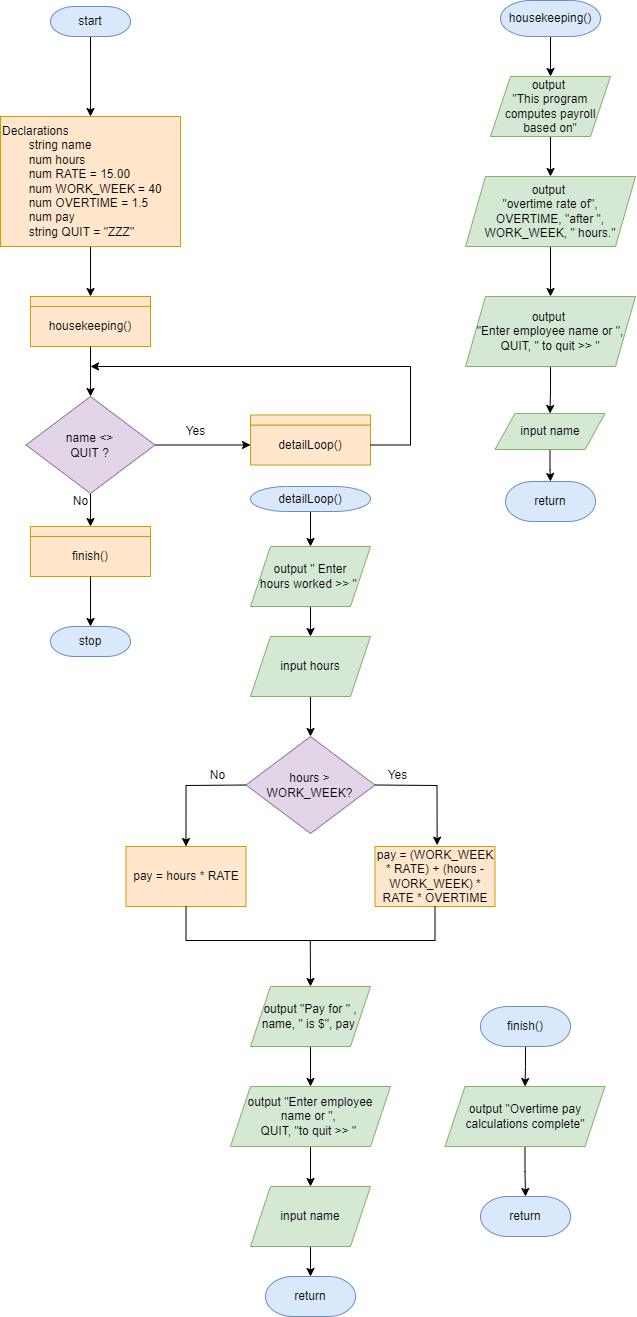

The diagram above was exported from draw.io. Its source (the exported page's mxGraphModel, read from the mxfile embedded in the PNG):
<mxGraphModel dx="1378" dy="1055" grid="0" gridSize="10" guides="1" tooltips="1" connect="1" arrows="1" fold="1" page="0" pageScale="1" pageWidth="850" pageHeight="1100" math="0" shadow="0">
  <root>
    <mxCell id="0" />
    <mxCell id="1" parent="0" />
    <mxCell id="xbWhXX7vHyf6YrGt9zoo-3" value="" style="edgeStyle=orthogonalEdgeStyle;rounded=0;orthogonalLoop=1;jettySize=auto;html=1;" edge="1" parent="1" source="xbWhXX7vHyf6YrGt9zoo-1" target="xbWhXX7vHyf6YrGt9zoo-2">
      <mxGeometry relative="1" as="geometry" />
    </mxCell>
    <mxCell id="xbWhXX7vHyf6YrGt9zoo-1" value="start" style="strokeWidth=1;html=1;shape=mxgraph.flowchart.terminator;whiteSpace=wrap;fillColor=#dae8fc;strokeColor=#6c8ebf;" vertex="1" parent="1">
      <mxGeometry x="158" y="32" width="80" height="30" as="geometry" />
    </mxCell>
    <mxCell id="xbWhXX7vHyf6YrGt9zoo-9" value="" style="edgeStyle=orthogonalEdgeStyle;rounded=0;orthogonalLoop=1;jettySize=auto;html=1;entryX=0.5;entryY=0;entryDx=0;entryDy=0;" edge="1" parent="1" source="xbWhXX7vHyf6YrGt9zoo-2" target="xbWhXX7vHyf6YrGt9zoo-5">
      <mxGeometry relative="1" as="geometry" />
    </mxCell>
    <mxCell id="xbWhXX7vHyf6YrGt9zoo-2" value="Declarations&lt;br&gt;&lt;span style=&quot;white-space: pre;&quot;&gt;&#09;&lt;/span&gt;string name&lt;br&gt;&lt;span style=&quot;white-space: pre;&quot;&gt;&#09;&lt;/span&gt;num hours&lt;br&gt;&lt;span style=&quot;white-space: pre;&quot;&gt;&#09;&lt;/span&gt;num RATE = 15.00&lt;br&gt;&lt;span style=&quot;white-space: pre;&quot;&gt;&#09;&lt;/span&gt;num WORK_WEEK = 40&lt;br&gt;&lt;span style=&quot;white-space: pre;&quot;&gt;&#09;&lt;/span&gt;num OVERTIME = 1.5&lt;br&gt;&lt;span style=&quot;white-space: pre;&quot;&gt;&#09;&lt;/span&gt;num pay&lt;br&gt;&lt;span style=&quot;white-space: pre;&quot;&gt;&#09;&lt;/span&gt;string QUIT = &quot;ZZZ&quot;" style="rounded=0;whiteSpace=wrap;html=1;strokeWidth=1;fillColor=#ffe6cc;strokeColor=#d79b00;align=left;" vertex="1" parent="1">
      <mxGeometry x="108" y="142" width="180" height="130" as="geometry" />
    </mxCell>
    <mxCell id="xbWhXX7vHyf6YrGt9zoo-8" value="" style="group" vertex="1" connectable="0" parent="1">
      <mxGeometry x="138" y="322" width="120" height="50" as="geometry" />
    </mxCell>
    <mxCell id="xbWhXX7vHyf6YrGt9zoo-6" value="" style="group" vertex="1" connectable="0" parent="xbWhXX7vHyf6YrGt9zoo-8">
      <mxGeometry width="120" height="40" as="geometry" />
    </mxCell>
    <mxCell id="xbWhXX7vHyf6YrGt9zoo-7" value="" style="group" vertex="1" connectable="0" parent="xbWhXX7vHyf6YrGt9zoo-6">
      <mxGeometry width="120" height="40" as="geometry" />
    </mxCell>
    <mxCell id="xbWhXX7vHyf6YrGt9zoo-5" value="" style="rounded=0;whiteSpace=wrap;html=1;strokeWidth=1;fillColor=#ffe6cc;strokeColor=#d79b00;" vertex="1" parent="xbWhXX7vHyf6YrGt9zoo-7">
      <mxGeometry width="120" height="10" as="geometry" />
    </mxCell>
    <mxCell id="xbWhXX7vHyf6YrGt9zoo-4" value="housekeeping()" style="rounded=0;whiteSpace=wrap;html=1;strokeWidth=1;fillColor=#ffe6cc;strokeColor=#d79b00;" vertex="1" parent="xbWhXX7vHyf6YrGt9zoo-8">
      <mxGeometry y="10" width="120" height="40" as="geometry" />
    </mxCell>
    <mxCell id="xbWhXX7vHyf6YrGt9zoo-16" value="" style="edgeStyle=orthogonalEdgeStyle;rounded=0;orthogonalLoop=1;jettySize=auto;html=1;" edge="1" parent="1" source="xbWhXX7vHyf6YrGt9zoo-10" target="xbWhXX7vHyf6YrGt9zoo-15">
      <mxGeometry relative="1" as="geometry" />
    </mxCell>
    <mxCell id="xbWhXX7vHyf6YrGt9zoo-26" value="" style="edgeStyle=orthogonalEdgeStyle;rounded=0;orthogonalLoop=1;jettySize=auto;html=1;entryX=0.5;entryY=0;entryDx=0;entryDy=0;" edge="1" parent="1" source="xbWhXX7vHyf6YrGt9zoo-10" target="xbWhXX7vHyf6YrGt9zoo-24">
      <mxGeometry relative="1" as="geometry" />
    </mxCell>
    <mxCell id="xbWhXX7vHyf6YrGt9zoo-10" value="name &amp;lt;&amp;gt;&lt;br&gt;QUIT ?" style="rhombus;whiteSpace=wrap;html=1;fillColor=#e1d5e7;strokeColor=#9673a6;" vertex="1" parent="1">
      <mxGeometry x="133.5" y="422" width="129" height="97" as="geometry" />
    </mxCell>
    <mxCell id="xbWhXX7vHyf6YrGt9zoo-11" value="" style="group" vertex="1" connectable="0" parent="1">
      <mxGeometry x="358" y="446" width="120" height="50" as="geometry" />
    </mxCell>
    <mxCell id="xbWhXX7vHyf6YrGt9zoo-12" value="" style="group" vertex="1" connectable="0" parent="xbWhXX7vHyf6YrGt9zoo-11">
      <mxGeometry width="120" height="44.5" as="geometry" />
    </mxCell>
    <mxCell id="xbWhXX7vHyf6YrGt9zoo-13" value="" style="group" vertex="1" connectable="0" parent="xbWhXX7vHyf6YrGt9zoo-12">
      <mxGeometry width="120" height="44.5" as="geometry" />
    </mxCell>
    <mxCell id="xbWhXX7vHyf6YrGt9zoo-15" value="detailLoop()" style="rounded=0;whiteSpace=wrap;html=1;strokeWidth=1;fillColor=#ffe6cc;strokeColor=#d79b00;" vertex="1" parent="xbWhXX7vHyf6YrGt9zoo-13">
      <mxGeometry y="4.5" width="120" height="40" as="geometry" />
    </mxCell>
    <mxCell id="xbWhXX7vHyf6YrGt9zoo-18" value="Yes" style="text;html=1;align=center;verticalAlign=middle;resizable=0;points=[];autosize=1;strokeColor=none;fillColor=none;" vertex="1" parent="1">
      <mxGeometry x="283" y="442" width="40" height="30" as="geometry" />
    </mxCell>
    <mxCell id="xbWhXX7vHyf6YrGt9zoo-19" value="" style="edgeStyle=orthogonalEdgeStyle;rounded=0;orthogonalLoop=1;jettySize=auto;html=1;" edge="1" parent="1" source="xbWhXX7vHyf6YrGt9zoo-4" target="xbWhXX7vHyf6YrGt9zoo-10">
      <mxGeometry relative="1" as="geometry" />
    </mxCell>
    <mxCell id="xbWhXX7vHyf6YrGt9zoo-20" style="edgeStyle=orthogonalEdgeStyle;rounded=0;orthogonalLoop=1;jettySize=auto;html=1;" edge="1" parent="1" source="xbWhXX7vHyf6YrGt9zoo-15">
      <mxGeometry relative="1" as="geometry">
        <mxPoint x="198" y="392" as="targetPoint" />
        <Array as="points">
          <mxPoint x="518" y="471" />
          <mxPoint x="518" y="392" />
        </Array>
      </mxGeometry>
    </mxCell>
    <mxCell id="xbWhXX7vHyf6YrGt9zoo-14" value="" style="rounded=0;whiteSpace=wrap;html=1;strokeWidth=1;fillColor=#ffe6cc;strokeColor=#d79b00;" vertex="1" parent="1">
      <mxGeometry x="358" y="440.5" width="120" height="10" as="geometry" />
    </mxCell>
    <mxCell id="xbWhXX7vHyf6YrGt9zoo-21" value="" style="group" vertex="1" connectable="0" parent="1">
      <mxGeometry x="138" y="552" width="120" height="50" as="geometry" />
    </mxCell>
    <mxCell id="xbWhXX7vHyf6YrGt9zoo-22" value="" style="group" vertex="1" connectable="0" parent="xbWhXX7vHyf6YrGt9zoo-21">
      <mxGeometry width="120" height="40" as="geometry" />
    </mxCell>
    <mxCell id="xbWhXX7vHyf6YrGt9zoo-23" value="" style="group" vertex="1" connectable="0" parent="xbWhXX7vHyf6YrGt9zoo-22">
      <mxGeometry width="120" height="40" as="geometry" />
    </mxCell>
    <mxCell id="xbWhXX7vHyf6YrGt9zoo-24" value="" style="rounded=0;whiteSpace=wrap;html=1;strokeWidth=1;fillColor=#ffe6cc;strokeColor=#d79b00;" vertex="1" parent="xbWhXX7vHyf6YrGt9zoo-23">
      <mxGeometry width="120" height="10" as="geometry" />
    </mxCell>
    <mxCell id="xbWhXX7vHyf6YrGt9zoo-25" value="finish()" style="rounded=0;whiteSpace=wrap;html=1;strokeWidth=1;fillColor=#ffe6cc;strokeColor=#d79b00;" vertex="1" parent="xbWhXX7vHyf6YrGt9zoo-21">
      <mxGeometry y="10" width="120" height="40" as="geometry" />
    </mxCell>
    <mxCell id="xbWhXX7vHyf6YrGt9zoo-27" value="No" style="text;html=1;align=center;verticalAlign=middle;resizable=0;points=[];autosize=1;strokeColor=none;fillColor=none;" vertex="1" parent="1">
      <mxGeometry x="168" y="512" width="40" height="30" as="geometry" />
    </mxCell>
    <mxCell id="xbWhXX7vHyf6YrGt9zoo-28" value="stop" style="strokeWidth=1;html=1;shape=mxgraph.flowchart.terminator;whiteSpace=wrap;fillColor=#dae8fc;strokeColor=#6c8ebf;" vertex="1" parent="1">
      <mxGeometry x="158" y="652" width="80" height="30" as="geometry" />
    </mxCell>
    <mxCell id="xbWhXX7vHyf6YrGt9zoo-29" value="" style="edgeStyle=orthogonalEdgeStyle;rounded=0;orthogonalLoop=1;jettySize=auto;html=1;" edge="1" parent="1" source="xbWhXX7vHyf6YrGt9zoo-25" target="xbWhXX7vHyf6YrGt9zoo-28">
      <mxGeometry relative="1" as="geometry" />
    </mxCell>
    <mxCell id="xbWhXX7vHyf6YrGt9zoo-32" value="" style="edgeStyle=orthogonalEdgeStyle;rounded=0;orthogonalLoop=1;jettySize=auto;html=1;" edge="1" parent="1" source="xbWhXX7vHyf6YrGt9zoo-30" target="xbWhXX7vHyf6YrGt9zoo-31">
      <mxGeometry relative="1" as="geometry" />
    </mxCell>
    <mxCell id="xbWhXX7vHyf6YrGt9zoo-30" value="detailLoop()" style="strokeWidth=1;html=1;shape=mxgraph.flowchart.terminator;whiteSpace=wrap;fillColor=#dae8fc;strokeColor=#6c8ebf;" vertex="1" parent="1">
      <mxGeometry x="358" y="512" width="120" height="25" as="geometry" />
    </mxCell>
    <mxCell id="xbWhXX7vHyf6YrGt9zoo-34" value="" style="edgeStyle=orthogonalEdgeStyle;rounded=0;orthogonalLoop=1;jettySize=auto;html=1;" edge="1" parent="1" source="xbWhXX7vHyf6YrGt9zoo-31" target="xbWhXX7vHyf6YrGt9zoo-33">
      <mxGeometry relative="1" as="geometry" />
    </mxCell>
    <mxCell id="xbWhXX7vHyf6YrGt9zoo-31" value="output &quot; Enter&lt;br&gt;hours worked &amp;gt;&amp;gt; &quot;&amp;nbsp;" style="shape=parallelogram;perimeter=parallelogramPerimeter;whiteSpace=wrap;html=1;fixedSize=1;strokeWidth=1;fillColor=#d5e8d4;strokeColor=#82b366;" vertex="1" parent="1">
      <mxGeometry x="358" y="572" width="120" height="60" as="geometry" />
    </mxCell>
    <mxCell id="xbWhXX7vHyf6YrGt9zoo-46" value="" style="edgeStyle=orthogonalEdgeStyle;rounded=0;orthogonalLoop=1;jettySize=auto;html=1;" edge="1" parent="1" source="xbWhXX7vHyf6YrGt9zoo-33" target="xbWhXX7vHyf6YrGt9zoo-35">
      <mxGeometry relative="1" as="geometry" />
    </mxCell>
    <mxCell id="xbWhXX7vHyf6YrGt9zoo-33" value="input hours" style="shape=parallelogram;perimeter=parallelogramPerimeter;whiteSpace=wrap;html=1;fixedSize=1;strokeWidth=1;fillColor=#d5e8d4;strokeColor=#82b366;" vertex="1" parent="1">
      <mxGeometry x="358" y="662" width="120" height="60" as="geometry" />
    </mxCell>
    <mxCell id="xbWhXX7vHyf6YrGt9zoo-35" value="hours &amp;gt;&lt;br&gt;WORK_WEEK?" style="rhombus;whiteSpace=wrap;html=1;fillColor=#e1d5e7;strokeColor=#9673a6;" vertex="1" parent="1">
      <mxGeometry x="353.5" y="762" width="129" height="97" as="geometry" />
    </mxCell>
    <mxCell id="xbWhXX7vHyf6YrGt9zoo-36" value="pay = (WORK_WEEK * RATE) + (hours - WORK_WEEK) * RATE * OVERTIME" style="rounded=0;whiteSpace=wrap;html=1;strokeWidth=1;fillColor=#ffe6cc;strokeColor=#d79b00;" vertex="1" parent="1">
      <mxGeometry x="482.5" y="872" width="120" height="60" as="geometry" />
    </mxCell>
    <mxCell id="xbWhXX7vHyf6YrGt9zoo-37" value="pay = hours * RATE" style="rounded=0;whiteSpace=wrap;html=1;strokeWidth=1;fillColor=#ffe6cc;strokeColor=#d79b00;" vertex="1" parent="1">
      <mxGeometry x="233.5" y="872" width="120" height="60" as="geometry" />
    </mxCell>
    <mxCell id="xbWhXX7vHyf6YrGt9zoo-38" value="" style="endArrow=classic;html=1;rounded=0;exitX=0;exitY=0.5;exitDx=0;exitDy=0;entryX=0.5;entryY=0;entryDx=0;entryDy=0;" edge="1" source="xbWhXX7vHyf6YrGt9zoo-35" target="xbWhXX7vHyf6YrGt9zoo-37" parent="1">
      <mxGeometry width="50" height="50" relative="1" as="geometry">
        <mxPoint x="473.5" y="962" as="sourcePoint" />
        <mxPoint x="523.5" y="912" as="targetPoint" />
        <Array as="points">
          <mxPoint x="293.5" y="811" />
        </Array>
      </mxGeometry>
    </mxCell>
    <mxCell id="xbWhXX7vHyf6YrGt9zoo-39" value="" style="endArrow=classic;html=1;rounded=0;exitX=1;exitY=0.5;exitDx=0;exitDy=0;entryX=0.518;entryY=-0.022;entryDx=0;entryDy=0;entryPerimeter=0;" edge="1" source="xbWhXX7vHyf6YrGt9zoo-35" target="xbWhXX7vHyf6YrGt9zoo-36" parent="1">
      <mxGeometry width="50" height="50" relative="1" as="geometry">
        <mxPoint x="605.5" y="807" as="sourcePoint" />
        <mxPoint x="545.5" y="870" as="targetPoint" />
        <Array as="points">
          <mxPoint x="544.5" y="811" />
        </Array>
      </mxGeometry>
    </mxCell>
    <mxCell id="xbWhXX7vHyf6YrGt9zoo-40" value="" style="endArrow=none;html=1;rounded=0;exitX=0.5;exitY=1;exitDx=0;exitDy=0;entryX=0.5;entryY=1;entryDx=0;entryDy=0;" edge="1" source="xbWhXX7vHyf6YrGt9zoo-37" target="xbWhXX7vHyf6YrGt9zoo-36" parent="1">
      <mxGeometry width="50" height="50" relative="1" as="geometry">
        <mxPoint x="292.5" y="968" as="sourcePoint" />
        <mxPoint x="543.5" y="966" as="targetPoint" />
        <Array as="points">
          <mxPoint x="293.5" y="966" />
          <mxPoint x="414.5" y="966" />
          <mxPoint x="542.5" y="966" />
        </Array>
      </mxGeometry>
    </mxCell>
    <mxCell id="xbWhXX7vHyf6YrGt9zoo-41" value="" style="endArrow=classic;html=1;rounded=0;entryX=0.5;entryY=0;entryDx=0;entryDy=0;" edge="1" parent="1" target="xbWhXX7vHyf6YrGt9zoo-47">
      <mxGeometry width="50" height="50" relative="1" as="geometry">
        <mxPoint x="417.76" y="966" as="sourcePoint" />
        <mxPoint x="417.76" y="1006" as="targetPoint" />
      </mxGeometry>
    </mxCell>
    <mxCell id="xbWhXX7vHyf6YrGt9zoo-44" value="No" style="text;html=1;align=center;verticalAlign=middle;resizable=0;points=[];autosize=1;strokeColor=none;fillColor=none;" vertex="1" parent="1">
      <mxGeometry x="304.5" y="786" width="40" height="30" as="geometry" />
    </mxCell>
    <mxCell id="xbWhXX7vHyf6YrGt9zoo-45" value="Yes" style="text;html=1;align=center;verticalAlign=middle;resizable=0;points=[];autosize=1;strokeColor=none;fillColor=none;" vertex="1" parent="1">
      <mxGeometry x="484.5" y="786" width="40" height="30" as="geometry" />
    </mxCell>
    <mxCell id="xbWhXX7vHyf6YrGt9zoo-50" value="" style="edgeStyle=orthogonalEdgeStyle;rounded=0;orthogonalLoop=1;jettySize=auto;html=1;" edge="1" parent="1" source="xbWhXX7vHyf6YrGt9zoo-47" target="xbWhXX7vHyf6YrGt9zoo-49">
      <mxGeometry relative="1" as="geometry" />
    </mxCell>
    <mxCell id="xbWhXX7vHyf6YrGt9zoo-47" value="output &quot;Pay for &quot; ,&lt;br&gt;name, &quot; is $&quot;, pay&amp;nbsp;" style="shape=parallelogram;perimeter=parallelogramPerimeter;whiteSpace=wrap;html=1;fixedSize=1;strokeWidth=1;fillColor=#d5e8d4;strokeColor=#82b366;" vertex="1" parent="1">
      <mxGeometry x="358" y="1012" width="120" height="60" as="geometry" />
    </mxCell>
    <mxCell id="xbWhXX7vHyf6YrGt9zoo-52" value="" style="edgeStyle=orthogonalEdgeStyle;rounded=0;orthogonalLoop=1;jettySize=auto;html=1;" edge="1" parent="1" source="xbWhXX7vHyf6YrGt9zoo-49" target="xbWhXX7vHyf6YrGt9zoo-51">
      <mxGeometry relative="1" as="geometry" />
    </mxCell>
    <mxCell id="xbWhXX7vHyf6YrGt9zoo-49" value="output &quot;Enter employee name or &quot;, &lt;br&gt;QUIT, &quot;to quit &amp;gt;&amp;gt; &quot;&amp;nbsp;" style="shape=parallelogram;perimeter=parallelogramPerimeter;whiteSpace=wrap;html=1;fixedSize=1;strokeWidth=1;fillColor=#d5e8d4;strokeColor=#82b366;" vertex="1" parent="1">
      <mxGeometry x="338" y="1112" width="160" height="60" as="geometry" />
    </mxCell>
    <mxCell id="xbWhXX7vHyf6YrGt9zoo-54" value="" style="edgeStyle=orthogonalEdgeStyle;rounded=0;orthogonalLoop=1;jettySize=auto;html=1;" edge="1" parent="1" source="xbWhXX7vHyf6YrGt9zoo-51" target="xbWhXX7vHyf6YrGt9zoo-53">
      <mxGeometry relative="1" as="geometry" />
    </mxCell>
    <mxCell id="xbWhXX7vHyf6YrGt9zoo-51" value="input name" style="shape=parallelogram;perimeter=parallelogramPerimeter;whiteSpace=wrap;html=1;fixedSize=1;strokeWidth=1;fillColor=#d5e8d4;strokeColor=#82b366;" vertex="1" parent="1">
      <mxGeometry x="358" y="1212" width="120" height="60" as="geometry" />
    </mxCell>
    <mxCell id="xbWhXX7vHyf6YrGt9zoo-53" value="return" style="strokeWidth=1;html=1;shape=mxgraph.flowchart.terminator;whiteSpace=wrap;fillColor=#dae8fc;strokeColor=#6c8ebf;" vertex="1" parent="1">
      <mxGeometry x="373" y="1302" width="90" height="40" as="geometry" />
    </mxCell>
    <mxCell id="xbWhXX7vHyf6YrGt9zoo-58" value="" style="edgeStyle=orthogonalEdgeStyle;rounded=0;orthogonalLoop=1;jettySize=auto;html=1;" edge="1" parent="1" source="xbWhXX7vHyf6YrGt9zoo-56" target="xbWhXX7vHyf6YrGt9zoo-57">
      <mxGeometry relative="1" as="geometry" />
    </mxCell>
    <mxCell id="xbWhXX7vHyf6YrGt9zoo-56" value="housekeeping()" style="strokeWidth=1;html=1;shape=mxgraph.flowchart.terminator;whiteSpace=wrap;fillColor=#dae8fc;strokeColor=#6c8ebf;" vertex="1" parent="1">
      <mxGeometry x="608" y="26" width="100" height="36" as="geometry" />
    </mxCell>
    <mxCell id="xbWhXX7vHyf6YrGt9zoo-60" value="" style="edgeStyle=orthogonalEdgeStyle;rounded=0;orthogonalLoop=1;jettySize=auto;html=1;" edge="1" parent="1" source="xbWhXX7vHyf6YrGt9zoo-57" target="xbWhXX7vHyf6YrGt9zoo-59">
      <mxGeometry relative="1" as="geometry" />
    </mxCell>
    <mxCell id="xbWhXX7vHyf6YrGt9zoo-57" value="output &lt;br&gt;&quot;This program&lt;br&gt;computes payroll&lt;br&gt;based on&quot;" style="shape=parallelogram;perimeter=parallelogramPerimeter;whiteSpace=wrap;html=1;fixedSize=1;strokeWidth=1;fillColor=#d5e8d4;strokeColor=#82b366;" vertex="1" parent="1">
      <mxGeometry x="598" y="102" width="120" height="60" as="geometry" />
    </mxCell>
    <mxCell id="xbWhXX7vHyf6YrGt9zoo-63" value="" style="edgeStyle=orthogonalEdgeStyle;rounded=0;orthogonalLoop=1;jettySize=auto;html=1;" edge="1" parent="1" source="xbWhXX7vHyf6YrGt9zoo-59" target="xbWhXX7vHyf6YrGt9zoo-61">
      <mxGeometry relative="1" as="geometry" />
    </mxCell>
    <mxCell id="xbWhXX7vHyf6YrGt9zoo-59" value="output &lt;br&gt;&quot;overtime rate of&quot;,&lt;br&gt;OVERTIME, &quot;after &quot;, WORK_WEEK, &quot; hours.&quot;" style="shape=parallelogram;perimeter=parallelogramPerimeter;whiteSpace=wrap;html=1;fixedSize=1;strokeWidth=1;fillColor=#d5e8d4;strokeColor=#82b366;" vertex="1" parent="1">
      <mxGeometry x="573" y="202" width="170" height="70" as="geometry" />
    </mxCell>
    <mxCell id="xbWhXX7vHyf6YrGt9zoo-65" value="" style="edgeStyle=orthogonalEdgeStyle;rounded=0;orthogonalLoop=1;jettySize=auto;html=1;" edge="1" parent="1" source="xbWhXX7vHyf6YrGt9zoo-61" target="xbWhXX7vHyf6YrGt9zoo-64">
      <mxGeometry relative="1" as="geometry" />
    </mxCell>
    <mxCell id="xbWhXX7vHyf6YrGt9zoo-61" value="output &lt;br&gt;&quot;Enter employee name or &quot;,&lt;br&gt;QUIT, &quot; to quit &amp;gt;&amp;gt; &quot;" style="shape=parallelogram;perimeter=parallelogramPerimeter;whiteSpace=wrap;html=1;fixedSize=1;strokeWidth=1;fillColor=#d5e8d4;strokeColor=#82b366;" vertex="1" parent="1">
      <mxGeometry x="573" y="322" width="170" height="70" as="geometry" />
    </mxCell>
    <mxCell id="xbWhXX7vHyf6YrGt9zoo-67" value="" style="edgeStyle=orthogonalEdgeStyle;rounded=0;orthogonalLoop=1;jettySize=auto;html=1;" edge="1" parent="1" source="xbWhXX7vHyf6YrGt9zoo-64" target="xbWhXX7vHyf6YrGt9zoo-66">
      <mxGeometry relative="1" as="geometry" />
    </mxCell>
    <mxCell id="xbWhXX7vHyf6YrGt9zoo-64" value="input name" style="shape=parallelogram;perimeter=parallelogramPerimeter;whiteSpace=wrap;html=1;fixedSize=1;strokeWidth=1;fillColor=#d5e8d4;strokeColor=#82b366;" vertex="1" parent="1">
      <mxGeometry x="602.5" y="439" width="110" height="36" as="geometry" />
    </mxCell>
    <mxCell id="xbWhXX7vHyf6YrGt9zoo-66" value="return" style="strokeWidth=1;html=1;shape=mxgraph.flowchart.terminator;whiteSpace=wrap;fillColor=#dae8fc;strokeColor=#6c8ebf;" vertex="1" parent="1">
      <mxGeometry x="613" y="507" width="90" height="40" as="geometry" />
    </mxCell>
    <mxCell id="xbWhXX7vHyf6YrGt9zoo-70" value="" style="edgeStyle=orthogonalEdgeStyle;rounded=0;orthogonalLoop=1;jettySize=auto;html=1;" edge="1" parent="1" source="xbWhXX7vHyf6YrGt9zoo-68" target="xbWhXX7vHyf6YrGt9zoo-69">
      <mxGeometry relative="1" as="geometry" />
    </mxCell>
    <mxCell id="xbWhXX7vHyf6YrGt9zoo-68" value="finish()" style="strokeWidth=1;html=1;shape=mxgraph.flowchart.terminator;whiteSpace=wrap;fillColor=#dae8fc;strokeColor=#6c8ebf;" vertex="1" parent="1">
      <mxGeometry x="588" y="1032" width="90" height="40" as="geometry" />
    </mxCell>
    <mxCell id="xbWhXX7vHyf6YrGt9zoo-72" value="" style="edgeStyle=orthogonalEdgeStyle;rounded=0;orthogonalLoop=1;jettySize=auto;html=1;" edge="1" parent="1" source="xbWhXX7vHyf6YrGt9zoo-69" target="xbWhXX7vHyf6YrGt9zoo-71">
      <mxGeometry relative="1" as="geometry" />
    </mxCell>
    <mxCell id="xbWhXX7vHyf6YrGt9zoo-69" value="output &quot;Overtime pay&lt;br&gt;calculations complete&quot;" style="shape=parallelogram;perimeter=parallelogramPerimeter;whiteSpace=wrap;html=1;fixedSize=1;strokeWidth=1;fillColor=#d5e8d4;strokeColor=#82b366;" vertex="1" parent="1">
      <mxGeometry x="552.5" y="1112" width="160" height="60" as="geometry" />
    </mxCell>
    <mxCell id="xbWhXX7vHyf6YrGt9zoo-71" value="return" style="strokeWidth=1;html=1;shape=mxgraph.flowchart.terminator;whiteSpace=wrap;fillColor=#dae8fc;strokeColor=#6c8ebf;" vertex="1" parent="1">
      <mxGeometry x="588" y="1222" width="90" height="40" as="geometry" />
    </mxCell>
  </root>
</mxGraphModel>